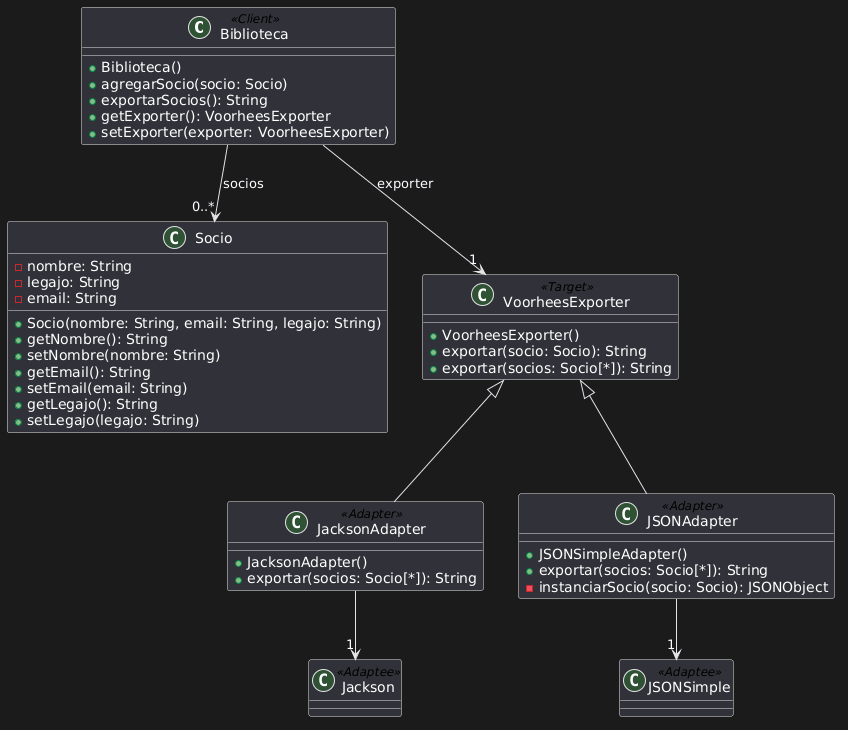

The diagram above was rendered by PlantUML. Its source (embedded in the PNG):
@startuml
class Biblioteca <<Client>> {
  +Biblioteca()
  +agregarSocio(socio: Socio)
  +exportarSocios(): String
  +getExporter(): VoorheesExporter
  +setExporter(exporter: VoorheesExporter)
}

class Socio {
  -nombre: String
  -legajo: String
  -email: String

  +Socio(nombre: String, email: String, legajo: String)
  +getNombre(): String
  +setNombre(nombre: String)
  +getEmail(): String
  +setEmail(email: String)
  +getLegajo(): String
  +setLegajo(legajo: String)
}

class VoorheesExporter <<Target>> {
  +VoorheesExporter()
  +exportar(socio: Socio): String
  +exportar(socios: Socio[*]): String
}

class JacksonAdapter <<Adapter>> {
  +JacksonAdapter()
  +exportar(socios: Socio[*]): String
}

class JSONAdapter <<Adapter>> {
  +JSONSimpleAdapter()
  +exportar(socios: Socio[*]): String
  -instanciarSocio(socio: Socio): JSONObject
}

class Jackson <<Adaptee>>
class JSONSimple <<Adaptee>>

Biblioteca --> "0..*" Socio : socios
Biblioteca --> "1" VoorheesExporter : exporter

VoorheesExporter <|-- JacksonAdapter
VoorheesExporter <|-- JSONAdapter

JacksonAdapter --> "1" Jackson
JSONAdapter --> "1" JSONSimple
@enduml